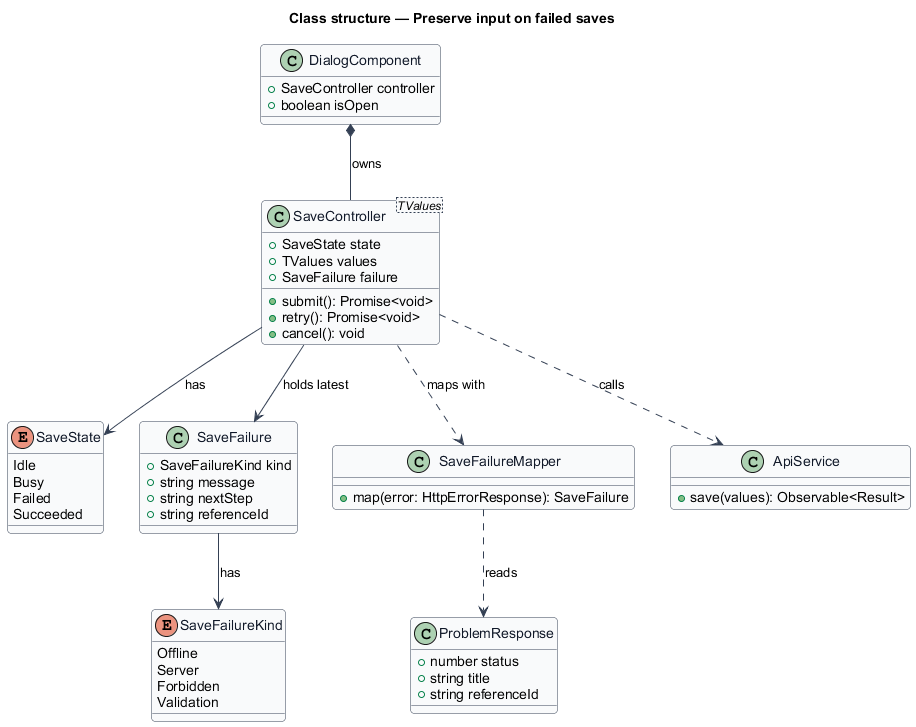

The diagram above was rendered by PlantUML. Its source (embedded in the PNG):
@startuml
skinparam backgroundColor #FFFFFF
skinparam shadowing false
skinparam roundcorner 8
skinparam defaultFontName Arial
skinparam ArrowColor #344054
skinparam class {
  BorderColor #344054
  FontColor #101828
  BackgroundColor #F9FAFB
}
title Class structure — Preserve input on failed saves

enum SaveState {
  Idle
  Busy
  Failed
  Succeeded
}

enum SaveFailureKind {
  Offline
  Server
  Forbidden
  Validation
}

class SaveFailure {
  +SaveFailureKind kind
  +string message
  +string nextStep
  +string referenceId
}

class SaveController<TValues> {
  +SaveState state
  +TValues values
  +SaveFailure failure
  +submit(): Promise<void>
  +retry(): Promise<void>
  +cancel(): void
}

class SaveFailureMapper {
  +map(error: HttpErrorResponse): SaveFailure
}

class DialogComponent {
  +SaveController controller
  +boolean isOpen
}

class ApiService {
  +save(values): Observable<Result>
}

class ProblemResponse {
  +number status
  +string title
  +string referenceId
}

DialogComponent *-- SaveController : owns
SaveController --> SaveState : has
SaveController --> SaveFailure : holds latest
SaveController ..> SaveFailureMapper : maps with
SaveController ..> ApiService : calls
SaveFailure --> SaveFailureKind : has
SaveFailureMapper ..> ProblemResponse : reads
@enduml